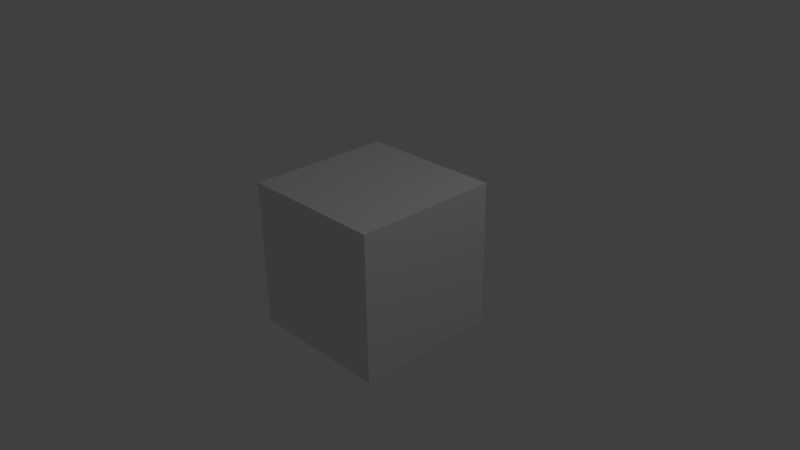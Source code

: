# Source: basic_shader.blend  (saved by Blender 2.67.0; exported with 4.5.12 LTS)
import bpy
from mathutils import Matrix  # noqa: F401  (used for matrix-valued properties, if any)

bpy.ops.wm.read_factory_settings(use_empty=True)
scene = bpy.context.scene
scene.name = 'Scene'

# ---- collections
col_collection_1 = bpy.data.collections.new('Collection 1'); scene.collection.children.link(col_collection_1)

# ---- materials (node trees are filled in below, after node groups)
mat_material = bpy.data.materials.new('Material')
mat_material.alpha_threshold = 0.0
mat_material.use_transparent_shadow = False
mat_material.roughness = 0.5
mat_material.line_color = (0.0, 0.0, 0.0, 1.0)

# ---- material node trees

# ---- world
world_world = bpy.data.worlds.new('World'); scene.world = world_world
world_world.color = (0.05088, 0.05088, 0.05088)
world_world.use_sun_shadow = False
world_world.sun_shadow_jitter_overblur = 0.0
world_world.cycles.sampling_method = 'MANUAL'
world_world.cycles.sample_map_resolution = 256

# ---- cameras
cam_camera = bpy.data.cameras.new('Camera')
cam_camera.clip_end = 100.0
cam_camera.lens = 35.0
cam_camera.sensor_width = 32.0
cam_camera.sensor_height = 18.0
cam_camera.ortho_scale = 7.314
cam_camera.dof.focus_distance = 0.0
cam_camera.dof.aperture_fstop = 128.0

# ---- lights
light_lamp = bpy.data.lights.new('Lamp', 'POINT')
light_lamp.transmission_factor = 0.0
light_lamp.cutoff_distance = 30.0
light_lamp.energy = 100.0
light_lamp.shadow_buffer_clip_start = 1.001
light_lamp.shadow_soft_size = 0.1
light_lamp.shadow_maximum_resolution = 0.006
light_lamp.use_absolute_resolution = True
light_lamp.cycles.use_multiple_importance_sampling = False

# ---- meshes
me_cube = bpy.data.meshes.new('Cube')
me_cube.from_pydata([(1.0, 1.0, -1.0), (1.0, -1.0, -1.0), (-1.0, -1.0, -1.0), (-1.0, 1.0, -1.0), (1.0, 1.0, 1.0), (1.0, -1.0, 1.0), (-1.0, -1.0, 1.0), (-1.0, 1.0, 1.0)], [], [(0, 1, 2, 3), (4, 7, 6, 5), (0, 4, 5, 1), (1, 5, 6, 2), (2, 6, 7, 3), (4, 0, 3, 7)])
me_cube.materials.append(mat_material)
me_cube.use_remesh_preserve_volume = False
me_cube.use_remesh_preserve_attributes = False
me_cube.use_mirror_vertex_groups = False
me_cube.update()

# ---- objects
ob_cube = bpy.data.objects.new('Cube', me_cube)
ob_lamp = bpy.data.objects.new('Lamp', light_lamp)
ob_camera = bpy.data.objects.new('Camera', cam_camera)

# ---- transforms, parenting, visibility, modifiers, constraints
ob_cube.location = (0.0, 0.0, 0.0)
ob_cube.lock_rotations_4d = False
ob_cube.empty_display_type = 'ARROWS'
ob_cube.lineart.crease_threshold = 0.0
ob_lamp.location = (4.076, 1.005, 5.904)
ob_lamp.rotation_euler = (0.6503, 0.05522, 1.866)
ob_lamp.lock_rotations_4d = False
ob_lamp.empty_display_type = 'ARROWS'
ob_lamp.color = (0.0, 0.0, 0.0, 0.0)
ob_lamp.lineart.crease_threshold = 0.0
ob_camera.location = (7.481, -6.508, 5.344)
ob_camera.rotation_euler = (1.109, 0.01082, 0.8149)
ob_camera.lock_rotations_4d = False
ob_camera.empty_display_type = 'ARROWS'
ob_camera.color = (0.0, 0.0, 0.0, 0.0)
ob_camera.display_type = 'WIRE'
ob_camera.lineart.crease_threshold = 0.0

# ---- collection membership
col_collection_1.objects.link(ob_cube)
col_collection_1.objects.link(ob_lamp)
col_collection_1.objects.link(ob_camera)

# ---- scene / render settings (as saved in the file)
scene.camera = ob_camera
scene.frame_start = 1; scene.frame_end = 250; scene.frame_set(1)
scene.render.engine = 'BLENDER_EEVEE_NEXT'
scene.render.image_settings.color_mode = 'RGB'
scene.render.image_settings.compression = 90
scene.render.resolution_percentage = 50
scene.render.dither_intensity = 0.0
scene.cycles.use_denoising = False
scene.cycles.samples = 10
scene.cycles.sampling_pattern = 'TABULATED_SOBOL'
scene.cycles.light_sampling_threshold = 0.0
scene.cycles.use_adaptive_sampling = False
scene.cycles.use_light_tree = False
scene.cycles.blur_glossy = 0.0
scene.cycles.volume_bounces = 1
scene.cycles.pixel_filter_type = 'GAUSSIAN'
scene.cycles.sample_clamp_indirect = 0.0
scene.view_settings.view_transform = 'Standard'
bpy.context.view_layer.update()
